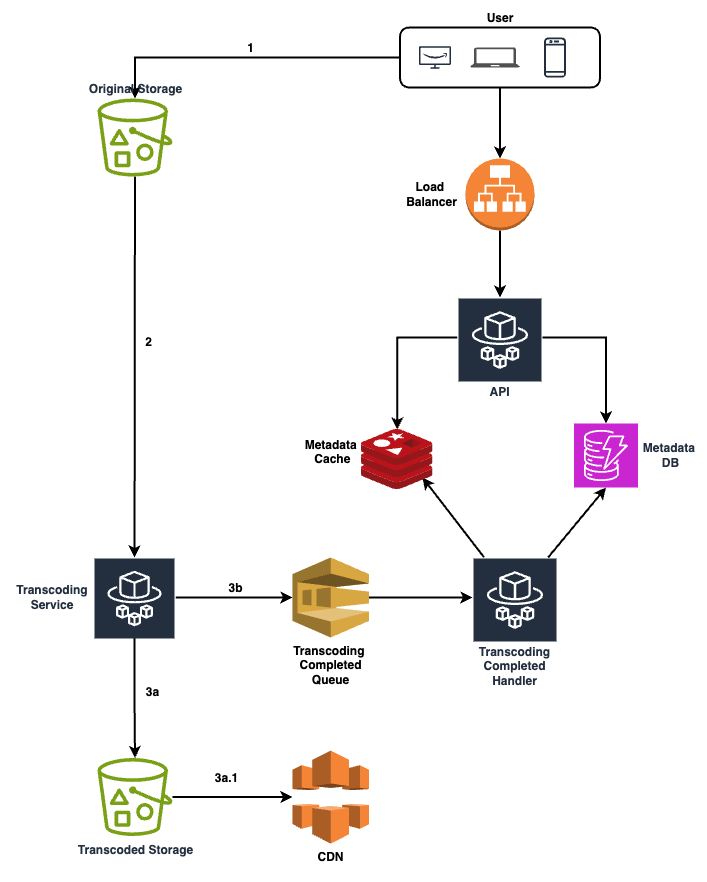

The diagram above was exported from draw.io. Its source (the exported page's mxGraphModel, read from the mxfile embedded in the PNG):
<mxGraphModel dx="794" dy="1624" grid="1" gridSize="10" guides="1" tooltips="1" connect="1" arrows="1" fold="1" page="1" pageScale="1" pageWidth="850" pageHeight="1100" math="0" shadow="0">
  <root>
    <mxCell id="0" />
    <mxCell id="1" parent="0" />
    <mxCell id="XgeP-O7r3XecJOsGxpvF-8" style="edgeStyle=orthogonalEdgeStyle;rounded=0;orthogonalLoop=1;jettySize=auto;html=1;strokeWidth=2;" edge="1" parent="1" source="XgeP-O7r3XecJOsGxpvF-1" target="XgeP-O7r3XecJOsGxpvF-7">
      <mxGeometry relative="1" as="geometry" />
    </mxCell>
    <mxCell id="XgeP-O7r3XecJOsGxpvF-9" value="1" style="edgeLabel;html=1;align=center;verticalAlign=middle;resizable=0;points=[];fontSize=12;fontStyle=1" vertex="1" connectable="0" parent="XgeP-O7r3XecJOsGxpvF-8">
      <mxGeometry x="-0.0207" y="-2" relative="1" as="geometry">
        <mxPoint y="-8" as="offset" />
      </mxGeometry>
    </mxCell>
    <mxCell id="XgeP-O7r3XecJOsGxpvF-1" value="User" style="rounded=1;whiteSpace=wrap;html=1;align=center;labelPosition=center;verticalLabelPosition=top;verticalAlign=bottom;labelBorderColor=none;strokeWidth=2;fontStyle=1" vertex="1" parent="1">
      <mxGeometry x="427.5" y="-80" width="200" height="60" as="geometry" />
    </mxCell>
    <mxCell id="XgeP-O7r3XecJOsGxpvF-2" value="" style="sketch=0;outlineConnect=0;fontColor=#232F3E;gradientColor=none;strokeColor=#232F3E;fillColor=#ffffff;dashed=0;verticalLabelPosition=bottom;verticalAlign=top;align=center;html=1;fontSize=12;fontStyle=0;aspect=fixed;shape=mxgraph.aws4.resourceIcon;resIcon=mxgraph.aws4.firetv;" vertex="1" parent="1">
      <mxGeometry x="442.5" y="-70" width="40" height="40" as="geometry" />
    </mxCell>
    <mxCell id="XgeP-O7r3XecJOsGxpvF-3" value="" style="sketch=0;pointerEvents=1;shadow=0;dashed=0;html=1;strokeColor=none;fillColor=#505050;labelPosition=center;verticalLabelPosition=bottom;verticalAlign=top;outlineConnect=0;align=center;shape=mxgraph.office.devices.laptop;" vertex="1" parent="1">
      <mxGeometry x="497.5" y="-60" width="50" height="20" as="geometry" />
    </mxCell>
    <mxCell id="XgeP-O7r3XecJOsGxpvF-4" value="" style="sketch=0;outlineConnect=0;fontColor=#232F3E;gradientColor=none;strokeColor=#232F3E;fillColor=#ffffff;dashed=0;verticalLabelPosition=bottom;verticalAlign=top;align=center;html=1;fontSize=12;fontStyle=0;aspect=fixed;shape=mxgraph.aws4.resourceIcon;resIcon=mxgraph.aws4.mobile_client;" vertex="1" parent="1">
      <mxGeometry x="557.5" y="-75" width="50" height="50" as="geometry" />
    </mxCell>
    <mxCell id="XgeP-O7r3XecJOsGxpvF-10" style="rounded=0;orthogonalLoop=1;jettySize=auto;html=1;strokeWidth=2;" edge="1" parent="1" source="XgeP-O7r3XecJOsGxpvF-7" target="XgeP-O7r3XecJOsGxpvF-11">
      <mxGeometry relative="1" as="geometry">
        <mxPoint x="167.5" y="390" as="targetPoint" />
      </mxGeometry>
    </mxCell>
    <mxCell id="XgeP-O7r3XecJOsGxpvF-12" value="2" style="edgeLabel;html=1;align=center;verticalAlign=middle;resizable=0;points=[];fontSize=12;fontStyle=1" vertex="1" connectable="0" parent="XgeP-O7r3XecJOsGxpvF-10">
      <mxGeometry x="-0.1361" y="1" relative="1" as="geometry">
        <mxPoint x="12" as="offset" />
      </mxGeometry>
    </mxCell>
    <mxCell id="XgeP-O7r3XecJOsGxpvF-7" value="Original Storage" style="sketch=0;outlineConnect=0;fontColor=#232F3E;gradientColor=none;fillColor=#7AA116;strokeColor=none;dashed=0;verticalLabelPosition=top;verticalAlign=bottom;align=center;html=1;fontSize=12;fontStyle=1;aspect=fixed;pointerEvents=1;shape=mxgraph.aws4.bucket_with_objects;labelPosition=center;" vertex="1" parent="1">
      <mxGeometry x="125" y="-9" width="75" height="78" as="geometry" />
    </mxCell>
    <mxCell id="XgeP-O7r3XecJOsGxpvF-14" style="edgeStyle=orthogonalEdgeStyle;rounded=0;orthogonalLoop=1;jettySize=auto;html=1;fontSize=12;strokeWidth=2;" edge="1" parent="1" source="XgeP-O7r3XecJOsGxpvF-11" target="XgeP-O7r3XecJOsGxpvF-13">
      <mxGeometry relative="1" as="geometry">
        <mxPoint x="173" y="590" as="sourcePoint" />
      </mxGeometry>
    </mxCell>
    <mxCell id="XgeP-O7r3XecJOsGxpvF-16" value="3a" style="edgeLabel;html=1;align=center;verticalAlign=middle;resizable=0;points=[];fontSize=12;fontStyle=1" vertex="1" connectable="0" parent="XgeP-O7r3XecJOsGxpvF-14">
      <mxGeometry x="-0.1" y="1" relative="1" as="geometry">
        <mxPoint x="16" as="offset" />
      </mxGeometry>
    </mxCell>
    <mxCell id="XgeP-O7r3XecJOsGxpvF-20" style="rounded=0;orthogonalLoop=1;jettySize=auto;html=1;fontSize=12;strokeWidth=2;entryX=0;entryY=0.5;entryDx=0;entryDy=0;entryPerimeter=0;" edge="1" parent="1" source="XgeP-O7r3XecJOsGxpvF-11" target="XgeP-O7r3XecJOsGxpvF-21">
      <mxGeometry relative="1" as="geometry">
        <mxPoint x="370" y="490" as="targetPoint" />
      </mxGeometry>
    </mxCell>
    <mxCell id="XgeP-O7r3XecJOsGxpvF-22" value="3b" style="edgeLabel;html=1;align=center;verticalAlign=middle;resizable=0;points=[];fontSize=12;fontStyle=1" vertex="1" connectable="0" parent="XgeP-O7r3XecJOsGxpvF-20">
      <mxGeometry x="0.0156" relative="1" as="geometry">
        <mxPoint y="-10" as="offset" />
      </mxGeometry>
    </mxCell>
    <mxCell id="XgeP-O7r3XecJOsGxpvF-11" value="Transcoding Service" style="sketch=0;outlineConnect=0;fontColor=#232F3E;gradientColor=none;strokeColor=#ffffff;fillColor=#232F3E;dashed=0;verticalLabelPosition=middle;verticalAlign=middle;align=center;html=1;whiteSpace=wrap;fontSize=12;fontStyle=1;spacing=3;shape=mxgraph.aws4.productIcon;prIcon=mxgraph.aws4.fargate;labelPosition=left;" vertex="1" parent="1">
      <mxGeometry x="121" y="450" width="82" height="80" as="geometry" />
    </mxCell>
    <mxCell id="XgeP-O7r3XecJOsGxpvF-13" value="Transcoded Storage&lt;div&gt;&lt;br&gt;&lt;/div&gt;" style="sketch=0;outlineConnect=0;fontColor=#232F3E;gradientColor=none;fillColor=#7AA116;strokeColor=none;dashed=0;verticalLabelPosition=bottom;verticalAlign=top;align=center;html=1;fontSize=12;fontStyle=1;aspect=fixed;pointerEvents=1;shape=mxgraph.aws4.bucket_with_objects;labelPosition=center;" vertex="1" parent="1">
      <mxGeometry x="125" y="650.5" width="75" height="78" as="geometry" />
    </mxCell>
    <mxCell id="XgeP-O7r3XecJOsGxpvF-17" value="CDN" style="outlineConnect=0;dashed=0;verticalLabelPosition=bottom;verticalAlign=top;align=center;html=1;shape=mxgraph.aws3.cloudfront;fillColor=#F58536;gradientColor=none;fontStyle=1" vertex="1" parent="1">
      <mxGeometry x="320" y="643" width="76.5" height="93" as="geometry" />
    </mxCell>
    <mxCell id="XgeP-O7r3XecJOsGxpvF-18" style="edgeStyle=orthogonalEdgeStyle;rounded=0;orthogonalLoop=1;jettySize=auto;html=1;entryX=0;entryY=0.5;entryDx=0;entryDy=0;entryPerimeter=0;fontSize=12;fontStyle=1;strokeWidth=2;" edge="1" parent="1" source="XgeP-O7r3XecJOsGxpvF-13" target="XgeP-O7r3XecJOsGxpvF-17">
      <mxGeometry relative="1" as="geometry" />
    </mxCell>
    <mxCell id="XgeP-O7r3XecJOsGxpvF-19" value="3a.1" style="edgeLabel;html=1;align=center;verticalAlign=middle;resizable=0;points=[];fontStyle=1;fontSize=12;" vertex="1" connectable="0" parent="XgeP-O7r3XecJOsGxpvF-18">
      <mxGeometry x="-0.0319" y="2" relative="1" as="geometry">
        <mxPoint x="-4" y="-17" as="offset" />
      </mxGeometry>
    </mxCell>
    <mxCell id="XgeP-O7r3XecJOsGxpvF-25" style="rounded=0;orthogonalLoop=1;jettySize=auto;html=1;strokeWidth=2;" edge="1" parent="1" source="XgeP-O7r3XecJOsGxpvF-21" target="XgeP-O7r3XecJOsGxpvF-24">
      <mxGeometry relative="1" as="geometry" />
    </mxCell>
    <mxCell id="XgeP-O7r3XecJOsGxpvF-21" value="Transcoding&amp;nbsp;&lt;div&gt;Completed&lt;div&gt;Queue&lt;/div&gt;&lt;/div&gt;" style="outlineConnect=0;dashed=0;verticalLabelPosition=bottom;verticalAlign=top;align=center;html=1;shape=mxgraph.aws3.sqs;fillColor=#D9A741;gradientColor=none;fontStyle=1" vertex="1" parent="1">
      <mxGeometry x="320" y="450" width="76.5" height="80" as="geometry" />
    </mxCell>
    <mxCell id="XgeP-O7r3XecJOsGxpvF-32" style="rounded=0;orthogonalLoop=1;jettySize=auto;html=1;strokeWidth=2;" edge="1" parent="1" source="XgeP-O7r3XecJOsGxpvF-24">
      <mxGeometry relative="1" as="geometry">
        <mxPoint x="450" y="370" as="targetPoint" />
      </mxGeometry>
    </mxCell>
    <mxCell id="XgeP-O7r3XecJOsGxpvF-24" value="Transcoding Completed Handler" style="sketch=0;outlineConnect=0;fontColor=#232F3E;gradientColor=none;strokeColor=#ffffff;fillColor=#232F3E;dashed=0;verticalLabelPosition=bottom;verticalAlign=top;align=center;html=1;whiteSpace=wrap;fontSize=12;fontStyle=1;spacing=3;shape=mxgraph.aws4.productIcon;prIcon=mxgraph.aws4.fargate;labelPosition=center;" vertex="1" parent="1">
      <mxGeometry x="500" y="450" width="85" height="80" as="geometry" />
    </mxCell>
    <mxCell id="XgeP-O7r3XecJOsGxpvF-26" value="Metadata&amp;nbsp;&lt;div&gt;&lt;div style=&quot;text-align: center;&quot;&gt;Cache&lt;/div&gt;&lt;div&gt;&lt;br&gt;&lt;/div&gt;&lt;/div&gt;" style="image;sketch=0;aspect=fixed;html=1;points=[];align=right;fontSize=12;image=img/lib/mscae/Cache_Redis_Product.svg;fontStyle=1;labelPosition=left;verticalLabelPosition=middle;verticalAlign=middle;" vertex="1" parent="1">
      <mxGeometry x="388.99999999999994" y="322" width="71.43" height="60" as="geometry" />
    </mxCell>
    <mxCell id="XgeP-O7r3XecJOsGxpvF-27" value="Metadata&amp;nbsp;&lt;div&gt;DB&lt;/div&gt;" style="sketch=0;points=[[0,0,0],[0.25,0,0],[0.5,0,0],[0.75,0,0],[1,0,0],[0,1,0],[0.25,1,0],[0.5,1,0],[0.75,1,0],[1,1,0],[0,0.25,0],[0,0.5,0],[0,0.75,0],[1,0.25,0],[1,0.5,0],[1,0.75,0]];outlineConnect=0;fontColor=#232F3E;fillColor=#C925D1;strokeColor=#ffffff;dashed=0;verticalLabelPosition=middle;verticalAlign=middle;align=center;html=1;fontSize=12;fontStyle=1;aspect=fixed;shape=mxgraph.aws4.resourceIcon;resIcon=mxgraph.aws4.dynamodb;labelPosition=right;" vertex="1" parent="1">
      <mxGeometry x="601.5" y="316" width="64" height="64" as="geometry" />
    </mxCell>
    <mxCell id="XgeP-O7r3XecJOsGxpvF-35" style="edgeStyle=orthogonalEdgeStyle;rounded=0;orthogonalLoop=1;jettySize=auto;html=1;strokeWidth=2;" edge="1" parent="1" source="XgeP-O7r3XecJOsGxpvF-28" target="XgeP-O7r3XecJOsGxpvF-29">
      <mxGeometry relative="1" as="geometry" />
    </mxCell>
    <mxCell id="XgeP-O7r3XecJOsGxpvF-28" value="Load&amp;nbsp;&lt;div&gt;Balancer&lt;/div&gt;" style="outlineConnect=0;dashed=0;verticalLabelPosition=middle;verticalAlign=middle;align=center;html=1;shape=mxgraph.aws3.application_load_balancer;fillColor=#F58536;gradientColor=none;fontStyle=1;labelPosition=left;" vertex="1" parent="1">
      <mxGeometry x="493" y="51" width="69" height="72" as="geometry" />
    </mxCell>
    <mxCell id="XgeP-O7r3XecJOsGxpvF-30" style="edgeStyle=orthogonalEdgeStyle;rounded=0;orthogonalLoop=1;jettySize=auto;html=1;strokeWidth=2;" edge="1" parent="1" source="XgeP-O7r3XecJOsGxpvF-29" target="XgeP-O7r3XecJOsGxpvF-26">
      <mxGeometry relative="1" as="geometry" />
    </mxCell>
    <mxCell id="XgeP-O7r3XecJOsGxpvF-29" value="API" style="sketch=0;outlineConnect=0;fontColor=#232F3E;gradientColor=none;strokeColor=#ffffff;fillColor=#232F3E;dashed=0;verticalLabelPosition=bottom;verticalAlign=top;align=center;html=1;whiteSpace=wrap;fontSize=12;fontStyle=1;spacing=3;shape=mxgraph.aws4.productIcon;prIcon=mxgraph.aws4.fargate;labelPosition=center;" vertex="1" parent="1">
      <mxGeometry x="485" y="190" width="85" height="80" as="geometry" />
    </mxCell>
    <mxCell id="XgeP-O7r3XecJOsGxpvF-31" style="edgeStyle=orthogonalEdgeStyle;rounded=0;orthogonalLoop=1;jettySize=auto;html=1;entryX=0.5;entryY=0;entryDx=0;entryDy=0;entryPerimeter=0;strokeWidth=2;" edge="1" parent="1" source="XgeP-O7r3XecJOsGxpvF-29" target="XgeP-O7r3XecJOsGxpvF-27">
      <mxGeometry relative="1" as="geometry" />
    </mxCell>
    <mxCell id="XgeP-O7r3XecJOsGxpvF-33" style="rounded=0;orthogonalLoop=1;jettySize=auto;html=1;entryX=0.5;entryY=1;entryDx=0;entryDy=0;entryPerimeter=0;fontStyle=1;strokeWidth=2;" edge="1" parent="1" source="XgeP-O7r3XecJOsGxpvF-24" target="XgeP-O7r3XecJOsGxpvF-27">
      <mxGeometry relative="1" as="geometry" />
    </mxCell>
    <mxCell id="XgeP-O7r3XecJOsGxpvF-36" style="edgeStyle=orthogonalEdgeStyle;rounded=0;orthogonalLoop=1;jettySize=auto;html=1;entryX=0.5;entryY=0;entryDx=0;entryDy=0;entryPerimeter=0;strokeWidth=2;" edge="1" parent="1" source="XgeP-O7r3XecJOsGxpvF-1" target="XgeP-O7r3XecJOsGxpvF-28">
      <mxGeometry relative="1" as="geometry" />
    </mxCell>
  </root>
</mxGraphModel>